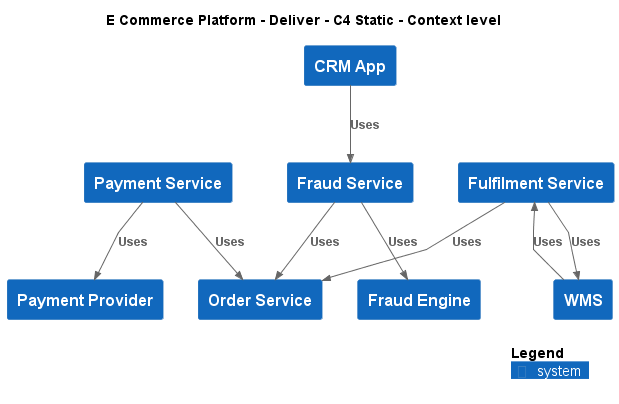

The diagram above was rendered by PlantUML. Its source (embedded in the PNG):
@startuml
!include ..\..\.c4s\C4_Context.puml

AddElementTag("c4interflow:lifecycle:new", $bgColor=green, $fontColor=#ffffff, $borderColor=green, $shadowing="False")
AddElementTag("c4interflow:lifecycle:changed", $bgColor=orange, $fontColor=#ffffff, $borderColor=orange, $shadowing="False")
AddElementTag("c4interflow:lifecycle:removed", $bgColor=red, $fontColor=#ffffff, $borderColor=red, $shadowing="False")

AddRelTag("c4interflow:lifecycle:new", $textColor=green, $lineColor=green)
AddRelTag("c4interflow:lifecycle:changed", $textColor=orange, $lineColor=orange)
AddRelTag("c4interflow:lifecycle:removed", $textColor=red, $lineColor=red)

SHOW_PERSON_PORTRAIT()
LAYOUT_TOP_DOWN()

skinparam linetype polyline

title E Commerce Platform - Deliver - C4 Static - Context level

System(ECommercePlatform.Deliver.CustomerManagement.SoftwareSystems.CRMApp, "CRM App", "")
System(ECommercePlatform.Deliver.FraudManagement.SoftwareSystems.FraudService, "Fraud Service", "")
System(ECommercePlatform.Deliver.FraudManagement.SoftwareSystems.FraudEngine, "Fraud Engine", "")
System(ECommercePlatform.Deliver.Fulfilment.SoftwareSystems.WMS, "WMS", "")
System(ECommercePlatform.Deliver.Fulfilment.SoftwareSystems.FulfilmentService, "Fulfilment Service", "")
System(ECommercePlatform.Deliver.Payments.SoftwareSystems.PaymentProvider, "Payment Provider", "")
System(ECommercePlatform.GenerateDemand.OrderManagement.SoftwareSystems.OrderService, "Order Service", "")
System(ECommercePlatform.Deliver.Payments.SoftwareSystems.PaymentService, "Payment Service", "")

Rel(ECommercePlatform.Deliver.CustomerManagement.SoftwareSystems.CRMApp, ECommercePlatform.Deliver.FraudManagement.SoftwareSystems.FraudService, "Uses")
Rel(ECommercePlatform.Deliver.Fulfilment.SoftwareSystems.WMS, ECommercePlatform.Deliver.Fulfilment.SoftwareSystems.FulfilmentService, "Uses")
Rel(ECommercePlatform.Deliver.FraudManagement.SoftwareSystems.FraudService, ECommercePlatform.GenerateDemand.OrderManagement.SoftwareSystems.OrderService, "Uses")
Rel(ECommercePlatform.Deliver.FraudManagement.SoftwareSystems.FraudService, ECommercePlatform.Deliver.FraudManagement.SoftwareSystems.FraudEngine, "Uses")
Rel(ECommercePlatform.Deliver.Fulfilment.SoftwareSystems.FulfilmentService, ECommercePlatform.GenerateDemand.OrderManagement.SoftwareSystems.OrderService, "Uses")
Rel(ECommercePlatform.Deliver.Fulfilment.SoftwareSystems.FulfilmentService, ECommercePlatform.Deliver.Fulfilment.SoftwareSystems.WMS, "Uses")
Rel(ECommercePlatform.Deliver.Payments.SoftwareSystems.PaymentService, ECommercePlatform.GenerateDemand.OrderManagement.SoftwareSystems.OrderService, "Uses")
Rel(ECommercePlatform.Deliver.Payments.SoftwareSystems.PaymentService, ECommercePlatform.Deliver.Payments.SoftwareSystems.PaymentProvider, "Uses")


SHOW_LEGEND()
@enduml